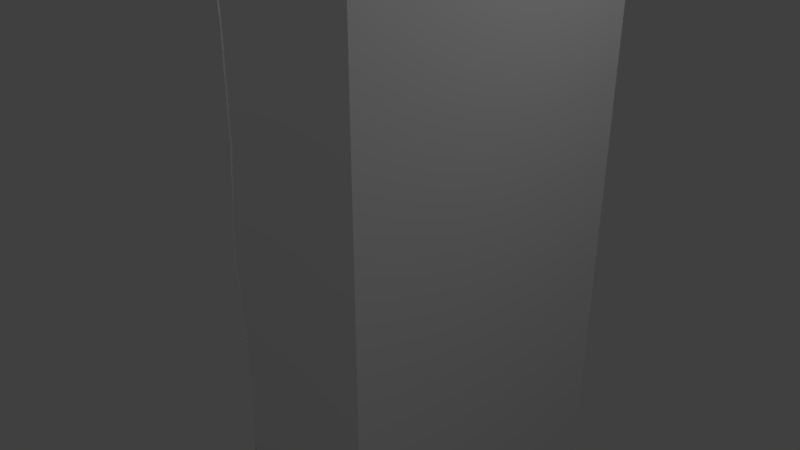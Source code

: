 # Source: Facade_CliffStandardWeighted.blend  (saved by Blender 2.78.0; exported with 4.5.12 LTS)
import bpy
from mathutils import Matrix  # noqa: F401  (used for matrix-valued properties, if any)

bpy.ops.wm.read_factory_settings(use_empty=True)
scene = bpy.context.scene
scene.name = 'Scene'

# ---- collections
col_collection_1 = bpy.data.collections.new('Collection 1'); scene.collection.children.link(col_collection_1)

# ---- world
world_world = bpy.data.worlds.new('World'); scene.world = world_world
world_world.color = (0.05088, 0.05088, 0.05088)
world_world.use_sun_shadow = False
world_world.sun_shadow_jitter_overblur = 0.0
world_world.cycles.sampling_method = 'MANUAL'

# ---- cameras
cam_camera = bpy.data.cameras.new('Camera')
cam_camera.clip_end = 100.0
cam_camera.lens = 35.0
cam_camera.sensor_width = 32.0
cam_camera.sensor_height = 18.0
cam_camera.ortho_scale = 7.314
cam_camera.dof.focus_distance = 0.0
cam_camera.dof.aperture_fstop = 128.0

# ---- lights
light_lamp_003 = bpy.data.lights.new('Lamp.003', 'POINT')
light_lamp_003.transmission_factor = 0.0
light_lamp_003.cutoff_distance = 30.0
light_lamp_003.use_shadow = False
light_lamp_003.energy = 100.0
light_lamp_003.shadow_buffer_clip_start = 1.001
light_lamp_003.shadow_soft_size = 0.1
light_lamp_003.shadow_maximum_resolution = 0.006
light_lamp_003.use_absolute_resolution = True
light_lamp_002 = bpy.data.lights.new('Lamp.002', 'POINT')
light_lamp_002.transmission_factor = 0.0
light_lamp_002.cutoff_distance = 30.0
light_lamp_002.energy = 100.0
light_lamp_002.shadow_buffer_clip_start = 1.001
light_lamp_002.shadow_soft_size = 0.1
light_lamp_002.shadow_maximum_resolution = 0.006
light_lamp_002.use_absolute_resolution = True
light_lamp_001 = bpy.data.lights.new('Lamp.001', 'POINT')
light_lamp_001.transmission_factor = 0.0
light_lamp_001.cutoff_distance = 30.0
light_lamp_001.energy = 100.0
light_lamp_001.shadow_buffer_clip_start = 1.001
light_lamp_001.shadow_soft_size = 0.1
light_lamp_001.shadow_maximum_resolution = 0.006
light_lamp_001.use_absolute_resolution = True
light_lamp = bpy.data.lights.new('Lamp', 'POINT')
light_lamp.transmission_factor = 0.0
light_lamp.cutoff_distance = 30.0
light_lamp.use_shadow = False
light_lamp.energy = 100.0
light_lamp.shadow_buffer_clip_start = 1.001
light_lamp.shadow_soft_size = 0.1
light_lamp.shadow_maximum_resolution = 0.006
light_lamp.use_absolute_resolution = True

# ---- meshes
me_plane_001 = bpy.data.meshes.new('Plane.001')
me_plane_001.from_pydata([(-0.02372, -2.0, -12.42), (0.05194, -2.0, -4.47), (-0.02371, 1.898e-07, -12.42), (0.05194, 1.898e-07, -4.47), (0.1845, -0.4984, -12.42), (-0.3042, -0.9963, -12.41), (0.2613, -1.494, -12.42), (-0.2916, -1.494, -4.467), (-0.2285, -0.9963, -4.467), (0.2602, -0.4984, -4.472), (-0.01111, -2.0, -11.09), (-0.129, -2.0, -9.767), (-0.0141, -2.0, -8.443), (0.02672, -2.0, -7.119), (-0.08095, -2.0, -5.793), (-0.09052, 1.898e-07, -5.793), (0.02672, 1.898e-07, -7.119), (-0.1177, 1.898e-07, -8.442), (-0.07013, 1.898e-07, -9.767), (-0.1755, 1.898e-07, -11.09), (-0.3207, -1.494, -5.791), (0.3117, -1.494, -7.122), (0.1889, -1.494, -8.445), (-0.1141, -1.494, -9.767), (0.542, -1.494, -11.1), (-0.2297, -0.9963, -5.792), (-0.2537, -0.9963, -7.116), (0.00201, -0.9963, -8.443), (0.2911, -0.9963, -9.771), (0.224, -0.9963, -11.09), (-0.0467, -0.4984, -5.794), (0.235, -0.4984, -7.121), (-0.1301, -0.4984, -8.442), (0.1367, -0.4984, -9.769), (-0.1832, -0.4984, -11.09), (0.1276, -2.0, 3.43), (0.1276, 1.898e-07, 3.43), (0.1375, -1.494, 3.43), (0.02673, -0.9963, 3.43), (0.1855, -0.4984, 3.43), (0.06454, -2.0, -3.146), (-0.05338, -2.0, -1.82), (0.06156, -2.0, -0.4966), (0.1024, -2.0, 0.8277), (-0.005304, -2.0, 2.153), (-0.01487, 1.898e-07, 2.154), (0.1024, 1.898e-07, 0.8277), (-0.042, 1.898e-07, -0.4956), (0.005517, 1.898e-07, -1.821), (-0.09987, 1.898e-07, -3.144), (-0.245, -1.494, 2.156), (0.3874, -1.494, 0.825), (0.2645, -1.494, -0.4985), (-0.03846, -1.494, -1.82), (-0.09407, -1.494, -3.144), (-0.154, -0.9963, 2.155), (-0.1781, -0.9963, 0.8304), (0.07766, -0.9963, -0.4967), (0.3668, -0.9963, -1.824), (-0.1378, -0.9963, -3.144), (0.02895, -0.4984, 2.153), (0.3106, -0.4984, 0.8257), (-0.05445, -0.4984, -0.4955), (0.2124, -0.4984, -1.823), (-0.1076, -0.4984, -3.144), (-0.02371, 2.0, -12.42), (0.05194, 2.0, -4.47), (0.1845, 0.4984, -12.42), (-0.3042, 0.9963, -12.41), (0.2613, 1.494, -12.42), (-0.2916, 1.494, -4.467), (-0.2285, 0.9963, -4.467), (0.2602, 0.4984, -4.472), (-0.01111, 2.0, -11.09), (-0.129, 2.0, -9.767), (-0.01409, 2.0, -8.443), (0.02672, 2.0, -7.119), (-0.08095, 2.0, -5.793), (-0.3207, 1.494, -5.791), (0.3117, 1.494, -7.122), (0.1889, 1.494, -8.445), (-0.1141, 1.494, -9.767), (0.542, 1.494, -11.1), (-0.2297, 0.9963, -5.792), (-0.2537, 0.9963, -7.116), (0.00201, 0.9963, -8.443), (0.2911, 0.9963, -9.771), (0.224, 0.9963, -11.09), (-0.0467, 0.4984, -5.794), (0.235, 0.4984, -7.121), (-0.1301, 0.4984, -8.442), (0.1367, 0.4984, -9.769), (-0.1832, 0.4984, -11.09), (0.1276, 2.0, 3.43), (0.1375, 1.494, 3.43), (0.02673, 0.9963, 3.43), (0.1855, 0.4984, 3.43), (0.06455, 2.0, -3.146), (-0.05338, 2.0, -1.82), (0.06156, 2.0, -0.4966), (0.1024, 2.0, 0.8277), (-0.005301, 2.0, 2.153), (-0.245, 1.494, 2.156), (0.3874, 1.494, 0.825), (0.2645, 1.494, -0.4985), (-0.03846, 1.494, -1.82), (-0.09407, 1.494, -3.144), (-0.154, 0.9963, 2.155), (-0.1781, 0.9963, 0.8304), (0.07766, 0.9963, -0.4967), (0.3668, 0.9963, -1.824), (-0.1378, 0.9963, -3.144), (0.02895, 0.4984, 2.153), (0.3106, 0.4984, 0.8257), (-0.05445, 0.4984, -0.4955), (0.2124, 0.4984, -1.823), (-0.1076, 0.4984, -3.144), (1.95, -1.494, -12.42), (1.95, -2.0, -12.42), (1.95, -2.0, -5.793), (1.95, -2.0, -4.47), (1.95, 1.898e-07, -12.42), (1.95, -0.4984, -12.42), (1.95, -0.9963, -12.41), (1.95, -2.0, -11.09), (1.95, -2.0, -9.767), (1.95, -2.0, -8.443), (1.95, -2.0, -7.119), (1.95, -2.0, 2.153), (1.95, -2.0, 3.43), (1.95, -0.4984, 3.43), (1.95, 1.898e-07, 3.43), (1.95, -1.494, 3.43), (1.95, -0.9963, 3.43), (1.95, -2.0, -3.146), (1.95, -2.0, -1.82), (1.95, -2.0, -0.4966), (1.95, -2.0, 0.8277), (1.95, 1.494, -12.42), (1.95, 2.0, -12.42), (1.95, 2.0, -5.793), (1.95, 2.0, -4.47), (1.95, 0.4984, -12.42), (1.95, 0.9963, -12.41), (1.95, 2.0, -11.09), (1.95, 2.0, -9.767), (1.95, 2.0, -8.443), (1.95, 2.0, -7.119), (1.95, 2.0, 2.153), (1.95, 2.0, 3.43), (1.95, 1.494, 3.43), (1.95, 0.9963, 3.43), (1.95, 0.4984, 3.43), (1.95, 2.0, -3.146), (1.95, 2.0, -1.82), (1.95, 2.0, -0.4966), (1.95, 2.0, 0.8277)], [], [(30, 3, 15), (1, 20, 14), (20, 8, 25), (8, 30, 25), (29, 4, 5), (29, 33, 34), (27, 33, 28), (26, 32, 27), (26, 30, 31), (6, 29, 5), (24, 28, 29), (23, 27, 28), (21, 27, 22), (20, 26, 21), (10, 6, 0), (10, 23, 24), (12, 23, 11), (13, 22, 12), (13, 20, 21), (34, 2, 4), (34, 18, 19), (32, 18, 33), (32, 16, 17), (30, 16, 31), (30, 9, 3), (1, 7, 20), (20, 7, 8), (8, 9, 30), (29, 34, 4), (29, 28, 33), (27, 32, 33), (26, 31, 32), (26, 25, 30), (6, 24, 29), (24, 23, 28), (23, 22, 27), (21, 26, 27), (20, 25, 26), (10, 24, 6), (10, 11, 23), (12, 22, 23), (13, 21, 22), (13, 14, 20), (34, 19, 2), (34, 33, 18), (32, 17, 18), (32, 31, 16), (30, 15, 16), (60, 36, 45), (35, 50, 44), (50, 38, 55), (38, 60, 55), (59, 9, 8), (59, 63, 64), (57, 63, 58), (56, 62, 57), (56, 60, 61), (7, 59, 8), (54, 58, 59), (53, 57, 58), (51, 57, 52), (50, 56, 51), (40, 7, 1), (40, 53, 54), (42, 53, 41), (43, 52, 42), (43, 50, 51), (64, 3, 9), (64, 48, 49), (62, 48, 63), (62, 46, 47), (60, 46, 61), (60, 39, 36), (35, 37, 50), (50, 37, 38), (38, 39, 60), (59, 64, 9), (59, 58, 63), (57, 62, 63), (56, 61, 62), (56, 55, 60), (7, 54, 59), (54, 53, 58), (53, 52, 57), (51, 56, 57), (50, 55, 56), (40, 54, 7), (40, 41, 53), (42, 52, 53), (43, 51, 52), (43, 44, 50), (64, 49, 3), (64, 63, 48), (62, 47, 48), (62, 61, 46), (60, 45, 46), (88, 15, 3), (66, 77, 78), (78, 83, 71), (71, 83, 88), (87, 68, 67), (87, 92, 91), (85, 86, 91), (84, 85, 90), (84, 89, 88), (69, 68, 87), (82, 87, 86), (81, 86, 85), (79, 80, 85), (78, 79, 84), (73, 65, 69), (73, 82, 81), (75, 74, 81), (76, 75, 80), (76, 79, 78), (92, 67, 2), (92, 19, 18), (90, 91, 18), (90, 17, 16), (88, 89, 16), (88, 3, 72), (66, 78, 70), (78, 71, 70), (71, 88, 72), (87, 67, 92), (87, 91, 86), (85, 91, 90), (84, 90, 89), (84, 88, 83), (69, 87, 82), (82, 86, 81), (81, 85, 80), (79, 85, 84), (78, 84, 83), (73, 69, 82), (73, 81, 74), (75, 81, 80), (76, 80, 79), (76, 78, 77), (92, 2, 19), (92, 18, 91), (90, 18, 17), (90, 16, 89), (88, 16, 15), (112, 45, 36), (93, 101, 102), (102, 107, 95), (95, 107, 112), (111, 71, 72), (111, 116, 115), (109, 110, 115), (108, 109, 114), (108, 113, 112), (70, 71, 111), (106, 111, 110), (105, 110, 109), (103, 104, 109), (102, 103, 108), (97, 66, 70), (97, 106, 105), (99, 98, 105), (100, 99, 104), (100, 103, 102), (116, 72, 3), (116, 49, 48), (114, 115, 48), (114, 47, 46), (112, 113, 46), (112, 36, 96), (93, 102, 94), (102, 95, 94), (95, 112, 96), (111, 72, 116), (111, 115, 110), (109, 115, 114), (108, 114, 113), (108, 112, 107), (70, 111, 106), (106, 110, 105), (105, 109, 104), (103, 109, 108), (102, 108, 107), (97, 70, 106), (97, 105, 98), (99, 105, 104), (100, 104, 103), (100, 102, 101), (116, 3, 49), (116, 48, 115), (114, 48, 47), (114, 46, 113), (112, 46, 45), (151, 152, 131, 130, 133, 132, 129, 128, 137, 136, 135, 134, 120, 119, 127, 126, 125, 124, 118, 117, 123, 122, 121, 142, 143, 138, 139, 144, 145, 146, 147, 140, 141, 153, 154, 155, 156, 148, 149, 150), (100, 101, 148, 156), (75, 76, 147, 146), (69, 65, 139, 138), (10, 0, 118, 124), (76, 77, 140, 147), (0, 6, 117, 118), (96, 36, 131, 152), (77, 66, 141, 140), (11, 10, 124, 125), (1, 14, 119, 120), (67, 68, 143, 142), (35, 44, 128, 129), (12, 11, 125, 126), (68, 69, 138, 143), (36, 39, 130, 131), (13, 12, 126, 127), (37, 35, 129, 132), (14, 13, 127, 119), (4, 2, 121, 122), (66, 97, 153, 141), (101, 93, 149, 148), (38, 37, 132, 133), (5, 4, 122, 123), (39, 38, 133, 130), (6, 5, 123, 117), (93, 94, 150, 149), (41, 40, 134, 135), (94, 95, 151, 150), (40, 1, 120, 134), (42, 41, 135, 136), (95, 96, 152, 151), (43, 42, 136, 137), (2, 67, 142, 121), (97, 98, 154, 153), (65, 73, 144, 139), (44, 43, 137, 128), (98, 99, 155, 154), (73, 74, 145, 144), (99, 100, 156, 155), (74, 75, 146, 145)])
me_plane_001.use_remesh_preserve_volume = False
me_plane_001.use_remesh_preserve_attributes = False
me_plane_001.use_mirror_vertex_groups = False
me_plane_001.update()
me_plane = bpy.data.meshes.new('Plane')
me_plane.from_pydata([(-0.05424, -2.0, -12.42), (0.02141, -2.0, -4.47), (-0.05424, 1.898e-07, -12.42), (0.02142, 1.898e-07, -4.47), (0.154, -0.4984, -12.42), (-0.3347, -0.9963, -12.41), (0.2308, -1.494, -12.42), (-0.3221, -1.494, -4.467), (-0.259, -0.9963, -4.467), (0.2297, -0.4984, -4.472), (-0.04163, -2.0, -11.09), (-0.1596, -2.0, -9.767), (-0.04462, -2.0, -8.443), (-0.003805, -2.0, -7.119), (-0.1115, -2.0, -5.793), (-0.121, 1.898e-07, -5.793), (-0.003803, 1.898e-07, -7.119), (-0.1482, 1.898e-07, -8.442), (-0.1007, 1.898e-07, -9.767), (-0.2061, 1.898e-07, -11.09), (-0.3512, -1.494, -5.791), (0.2812, -1.494, -7.122), (0.1583, -1.494, -8.445), (-0.1446, -1.494, -9.767), (0.5115, -1.494, -11.1), (-0.2602, -0.9963, -5.792), (-0.2842, -0.9963, -7.116), (-0.02852, -0.9963, -8.443), (0.2606, -0.9963, -9.771), (0.1935, -0.9963, -11.09), (-0.07722, -0.4984, -5.794), (0.2045, -0.4984, -7.121), (-0.1606, -0.4984, -8.442), (0.1062, -0.4984, -9.769), (-0.2137, -0.4984, -11.09), (0.09706, -2.0, 3.468), (0.09707, 1.898e-07, 3.468), (0.107, -1.494, 3.468), (-0.003797, -0.9963, 3.468), (0.155, -0.4984, 3.468), (0.03402, -2.0, -3.146), (-0.08391, -2.0, -1.82), (0.03103, -2.0, -0.4966), (0.07185, -2.0, 0.8277), (-0.03583, -2.0, 2.153), (-0.04539, 1.898e-07, 2.154), (0.07185, 1.898e-07, 0.8277), (-0.07253, 1.898e-07, -0.4956), (-0.02501, 1.898e-07, -1.821), (-0.1304, 1.898e-07, -3.144), (-0.2755, -1.494, 2.156), (0.3569, -1.494, 0.825), (0.234, -1.494, -0.4985), (-0.06899, -1.494, -1.82), (-0.1246, -1.494, -3.144), (-0.1845, -0.9963, 2.155), (-0.2086, -0.9963, 0.8304), (0.04713, -0.9963, -0.4967), (0.3362, -0.9963, -1.824), (-0.1684, -0.9963, -3.144), (-0.001572, -0.4984, 2.153), (0.2801, -0.4984, 0.8257), (-0.08498, -0.4984, -0.4955), (0.1819, -0.4984, -1.823), (-0.1381, -0.4984, -3.144), (1.963, -2.0, 3.468), (1.963, 3.093e-07, 3.468), (1.963, -1.494, 3.468), (1.963, -0.9963, 3.468), (1.963, -0.4984, 3.468), (-0.05424, 2.0, -12.42), (0.02142, 2.0, -4.47), (0.154, 0.4984, -12.42), (-0.3347, 0.9963, -12.41), (0.2308, 1.494, -12.42), (-0.3221, 1.494, -4.467), (-0.259, 0.9963, -4.467), (0.2297, 0.4984, -4.472), (-0.04163, 2.0, -11.09), (-0.1596, 2.0, -9.767), (-0.04462, 2.0, -8.443), (-0.003803, 2.0, -7.119), (-0.1115, 2.0, -5.793), (-0.3512, 1.494, -5.791), (0.2812, 1.494, -7.122), (0.1583, 1.494, -8.445), (-0.1446, 1.494, -9.767), (0.5115, 1.494, -11.1), (-0.2602, 0.9963, -5.792), (-0.2842, 0.9963, -7.116), (-0.02852, 0.9963, -8.443), (0.2606, 0.9963, -9.771), (0.1935, 0.9963, -11.09), (-0.07722, 0.4984, -5.794), (0.2045, 0.4984, -7.121), (-0.1606, 0.4984, -8.442), (0.1062, 0.4984, -9.769), (-0.2137, 0.4984, -11.09), (0.09707, 2.0, 3.468), (0.107, 1.494, 3.468), (-0.003797, 0.9963, 3.468), (0.155, 0.4984, 3.468), (0.03402, 2.0, -3.146), (-0.0839, 2.0, -1.82), (0.03103, 2.0, -0.4966), (0.07185, 2.0, 0.8277), (-0.03583, 2.0, 2.153), (-0.2755, 1.494, 2.156), (0.3569, 1.494, 0.825), (0.234, 1.494, -0.4985), (-0.06899, 1.494, -1.82), (-0.1246, 1.494, -3.144), (-0.1845, 0.9963, 2.155), (-0.2086, 0.9963, 0.8304), (0.04713, 0.9963, -0.4967), (0.3362, 0.9963, -1.824), (-0.1684, 0.9963, -3.144), (-0.001572, 0.4984, 2.153), (0.2801, 0.4984, 0.8257), (-0.08498, 0.4984, -0.4955), (0.1819, 0.4984, -1.823), (-0.1381, 0.4984, -3.144), (1.963, 2.0, 3.468), (1.963, 1.494, 3.468), (1.963, 0.9963, 3.468), (1.963, 0.4984, 3.468)], [], [(30, 3, 15), (1, 20, 14), (20, 8, 25), (8, 30, 25), (29, 4, 5), (29, 33, 34), (27, 33, 28), (26, 32, 27), (26, 30, 31), (6, 29, 5), (24, 28, 29), (23, 27, 28), (21, 27, 22), (20, 26, 21), (10, 6, 0), (10, 23, 24), (12, 23, 11), (13, 22, 12), (13, 20, 21), (34, 2, 4), (34, 18, 19), (32, 18, 33), (32, 16, 17), (30, 16, 31), (30, 9, 3), (1, 7, 20), (20, 7, 8), (8, 9, 30), (29, 34, 4), (29, 28, 33), (27, 32, 33), (26, 31, 32), (26, 25, 30), (6, 24, 29), (24, 23, 28), (23, 22, 27), (21, 26, 27), (20, 25, 26), (10, 24, 6), (10, 11, 23), (12, 22, 23), (13, 21, 22), (13, 14, 20), (34, 19, 2), (34, 33, 18), (32, 17, 18), (32, 31, 16), (30, 15, 16), (60, 36, 45), (35, 50, 44), (50, 38, 55), (38, 60, 55), (59, 9, 8), (59, 63, 64), (57, 63, 58), (56, 62, 57), (56, 60, 61), (7, 59, 8), (54, 58, 59), (53, 57, 58), (51, 57, 52), (50, 56, 51), (40, 7, 1), (40, 53, 54), (42, 53, 41), (43, 52, 42), (43, 50, 51), (64, 3, 9), (64, 48, 49), (62, 48, 63), (62, 46, 47), (60, 46, 61), (60, 39, 36), (35, 37, 50), (50, 37, 38), (38, 39, 60), (59, 64, 9), (59, 58, 63), (57, 62, 63), (56, 61, 62), (56, 55, 60), (7, 54, 59), (54, 53, 58), (53, 52, 57), (51, 56, 57), (50, 55, 56), (40, 54, 7), (40, 41, 53), (42, 52, 53), (43, 51, 52), (43, 44, 50), (64, 49, 3), (64, 63, 48), (62, 47, 48), (62, 61, 46), (60, 45, 46), (67, 37, 35, 65), (38, 37, 67, 68), (39, 38, 68, 69), (36, 39, 69, 66), (93, 15, 3), (71, 82, 83), (83, 88, 76), (76, 88, 93), (92, 73, 72), (92, 97, 96), (90, 91, 96), (89, 90, 95), (89, 94, 93), (74, 73, 92), (87, 92, 91), (86, 91, 90), (84, 85, 90), (83, 84, 89), (78, 70, 74), (78, 87, 86), (80, 79, 86), (81, 80, 85), (81, 84, 83), (97, 72, 2), (97, 19, 18), (95, 96, 18), (95, 17, 16), (93, 94, 16), (93, 3, 77), (71, 83, 75), (83, 76, 75), (76, 93, 77), (92, 72, 97), (92, 96, 91), (90, 96, 95), (89, 95, 94), (89, 93, 88), (74, 92, 87), (87, 91, 86), (86, 90, 85), (84, 90, 89), (83, 89, 88), (78, 74, 87), (78, 86, 79), (80, 86, 85), (81, 85, 84), (81, 83, 82), (97, 2, 19), (97, 18, 96), (95, 18, 17), (95, 16, 94), (93, 16, 15), (117, 45, 36), (98, 106, 107), (107, 112, 100), (100, 112, 117), (116, 76, 77), (116, 121, 120), (114, 115, 120), (113, 114, 119), (113, 118, 117), (75, 76, 116), (111, 116, 115), (110, 115, 114), (108, 109, 114), (107, 108, 113), (102, 71, 75), (102, 111, 110), (104, 103, 110), (105, 104, 109), (105, 108, 107), (121, 77, 3), (121, 49, 48), (119, 120, 48), (119, 47, 46), (117, 118, 46), (117, 36, 101), (98, 107, 99), (107, 100, 99), (100, 117, 101), (116, 77, 121), (116, 120, 115), (114, 120, 119), (113, 119, 118), (113, 117, 112), (75, 116, 111), (111, 115, 110), (110, 114, 109), (108, 114, 113), (107, 113, 112), (102, 75, 111), (102, 110, 103), (104, 110, 109), (105, 109, 108), (105, 107, 106), (121, 3, 49), (121, 48, 120), (119, 48, 47), (119, 46, 118), (117, 46, 45), (123, 122, 98, 99), (100, 124, 123, 99), (101, 125, 124, 100), (36, 66, 125, 101)])
me_plane.use_remesh_preserve_volume = False
me_plane.use_remesh_preserve_attributes = False
me_plane.use_mirror_vertex_groups = False
me_plane.update()
arm_armature = bpy.data.armatures.new('Armature')  # bones are not reproduced

# ---- objects
ob_armature = bpy.data.objects.new('Armature', arm_armature)
ob_shadowcaster = bpy.data.objects.new('ShadowCaster', me_plane_001)
ob_plane = bpy.data.objects.new('Plane', me_plane)
ob_lamp_003 = bpy.data.objects.new('Lamp.003', light_lamp_003)
ob_lamp_002 = bpy.data.objects.new('Lamp.002', light_lamp_002)
ob_lamp_001 = bpy.data.objects.new('Lamp.001', light_lamp_001)
ob_lamp = bpy.data.objects.new('Lamp', light_lamp)
ob_camera = bpy.data.objects.new('Camera', cam_camera)

# ---- transforms, parenting, visibility, modifiers, constraints
ob_armature.location = (0.2378, -2.0, 9.567)
ob_armature.lineart.crease_threshold = 0.0
ob_shadowcaster.parent = ob_armature
ob_shadowcaster.matrix_parent_inverse = Matrix(((1.0, 0.0, 0.0, -0.2378), (0.0, 1.0, 0.0, 2.0), (0.0, 0.0, 1.0, -9.567), (0.0, 0.0, 0.0, 1.0)))
ob_shadowcaster.location = (0.1336, 0.0, 6.111)
ob_shadowcaster.lineart.crease_threshold = 0.0
_vg = ob_shadowcaster.vertex_groups.new(name='Bone')
for _i, _w in zip([0, 1, 2, 3, 4, 5, 6, 7, 8, 9, 10, 11, 12, 13, 14, 15, 16, 17, 18, 19, 20, 21, 22, 23, 24, 25, 26, 27, 28, 29, 30, 31, 32, 33, 34, 35, 36, 37, 38, 39, 40, 41, 42, 43, 44, 45, 46, 47, 48, 49, 50, 51, 52, 53, 54, 55, 56, 57, 58, 59, 60, 61, 62, 63, 64, 65, 66, 67, 68, 69, 70, 71, 72, 73, 74, 75, 76, 77, 78, 79, 80, 81, 82, 83, 84, 85, 86, 87, 88, 89, 90, 91, 92, 94, 95, 96, 97, 98, 99, 100, 102, 103, 104, 105, 106, 107, 108, 109, 110, 111, 112, 113, 114, 115, 116, 117, 121, 122, 123, 138, 142, 143], [1.0, 1.0, 0.5, 0.5, 0.625, 0.75, 0.875, 0.875, 0.75, 0.625, 1.0, 1.0, 1.0, 1.0, 1.0, 0.5, 0.5, 0.5, 0.5, 0.5, 0.875, 0.875, 0.875, 0.875, 0.875, 0.75, 0.75, 0.75, 0.75, 0.75, 0.625, 0.625, 0.625, 0.625, 0.625, 1.0, 0.5, 0.875, 0.75, 0.625, 1.0, 1.0, 1.0, 1.0, 1.0, 0.5, 0.5, 0.5, 0.5, 0.5, 0.875, 0.875, 0.875, 0.875, 0.875, 0.75, 0.75, 0.75, 0.75, 0.75, 0.625, 0.625, 0.625, 0.625, 0.625, 0.07122, 0.08601, 0.375, 0.25, 0.125, 0.125, 0.25, 0.375, 0.07142, 0.07237, 0.07398, 0.07647, 0.08047, 0.125, 0.125, 0.125, 0.125, 0.125, 0.25, 0.25, 0.25, 0.25, 0.25, 0.375, 0.375, 0.375, 0.375, 0.375, 0.125, 0.25, 0.375, 0.09265, 0.09809, 0.09949, 0.08811, 0.125, 0.125, 0.125, 0.125, 0.125, 0.25, 0.25, 0.25, 0.25, 0.25, 0.375, 0.375, 0.375, 0.375, 0.375, 0.875, 0.5, 0.625, 0.75, 0.125, 0.375, 0.25]): _vg.add([_i], _w, 'REPLACE')
_vg = ob_shadowcaster.vertex_groups.new(name='Bone.001')
for _i, _w in zip([0, 1, 2, 3, 4, 5, 6, 7, 8, 9, 10, 11, 12, 13, 14, 15, 16, 17, 18, 19, 20, 21, 22, 23, 24, 25, 26, 27, 28, 29, 30, 31, 32, 33, 34, 36, 37, 38, 39, 40, 41, 42, 43, 44, 45, 46, 47, 48, 49, 50, 51, 52, 53, 54, 55, 56, 57, 58, 59, 60, 61, 62, 63, 64, 65, 66, 67, 68, 69, 70, 71, 72, 73, 74, 75, 76, 77, 78, 79, 80, 81, 82, 83, 84, 85, 86, 87, 88, 89, 90, 91, 92, 93, 94, 95, 96, 97, 98, 99, 100, 101, 102, 103, 104, 105, 106, 107, 108, 109, 110, 111, 112, 113, 114, 115, 116, 117, 121, 122, 123, 138, 142, 143], [0.0, 0.0, 0.5, 0.5, 0.375, 0.25, 0.125, 0.125, 0.25, 0.375, 0.0, 0.0, 0.0, 0.0, 0.0, 0.5, 0.5, 0.5, 0.5, 0.5, 0.125, 0.125, 0.125, 0.125, 0.125, 0.25, 0.25, 0.25, 0.25, 0.25, 0.375, 0.375, 0.375, 0.375, 0.375, 0.5, 0.125, 0.25, 0.375, 0.0, 0.0, 0.0, 0.0, 0.0, 0.5, 0.5, 0.5, 0.5, 0.5, 0.125, 0.125, 0.125, 0.125, 0.125, 0.25, 0.25, 0.25, 0.25, 0.25, 0.375, 0.375, 0.375, 0.375, 0.375, 1.0, 1.0, 0.625, 0.75, 0.875, 0.875, 0.75, 0.625, 1.0, 0.07265, 1.0, 1.0, 1.0, 0.875, 0.875, 0.875, 0.875, 0.875, 0.75, 0.75, 0.75, 0.75, 0.75, 0.625, 0.625, 0.625, 0.625, 0.625, 1.0, 0.875, 0.75, 0.625, 1.0, 1.0, 1.0, 1.0, 1.0, 0.875, 0.875, 0.875, 0.875, 0.875, 0.75, 0.75, 0.75, 0.75, 0.75, 0.625, 0.625, 0.625, 0.625, 0.625, 0.125, 0.5, 0.375, 0.25, 0.875, 0.625, 0.75]): _vg.add([_i], _w, 'REPLACE')
_vg = ob_shadowcaster.vertex_groups.new(name='Bone.002')
for _i, _w in zip([0, 1, 2, 3, 4, 5, 6, 7, 8, 9, 10, 11, 12, 13, 14, 15, 16, 17, 18, 19, 20, 21, 22, 23, 24, 25, 26, 27, 28, 29, 30, 31, 32, 33, 34, 40, 41, 42, 43, 44, 45, 46, 47, 48, 49, 50, 51, 52, 53, 54, 55, 56, 57, 58, 59, 60, 61, 62, 63, 64, 65, 66, 67, 68, 69, 70, 71, 72, 73, 74, 75, 76, 77, 78, 79, 80, 81, 82, 83, 84, 85, 86, 87, 88, 89, 90, 91, 92, 97, 98, 99, 100, 102, 103, 104, 105, 106, 107, 108, 109, 110, 111, 112, 113, 114, 115, 116, 117, 118, 119, 120, 121, 122, 123, 124, 125, 126, 127, 128, 129, 130, 131, 132, 133, 134, 135, 136, 137, 138, 142, 143, 150, 151, 152], [0.0, 0.0, 0.0, 0.0, 0.0, 0.0, 0.0, 0.0, 0.0, 0.0, 0.0, 0.0, 0.0, 0.0, 0.0, 0.0, 0.0, 0.0, 0.0, 0.0, 0.0, 0.0, 0.0, 0.0, 0.0, 0.0, 0.0, 0.0, 0.0, 0.0, 0.0, 0.0, 0.0, 0.0, 0.0, 0.0, 0.0, 0.0, 0.0, 0.0, 0.0, 0.0, 0.0, 0.0, 0.0, 0.0, 0.0, 0.0, 0.0, 0.0, 0.0, 0.0, 0.0, 0.0, 0.0, 0.0, 0.0, 0.0, 0.0, 0.0, 0.4261, 0.3892, 0.0, 0.0, 0.0, 0.0, 0.0, 0.0, 0.4244, 0.4224, 0.418, 0.4092, 0.4028, 0.0, 0.0, 0.0, 0.0, 0.0, 0.0, 0.0, 0.0, 0.0, 0.0, 0.0, 0.0, 0.0, 0.0, 0.0, 0.3639, 0.3227, 0.2624, 0.1791, 0.0, 0.0, 0.0, 0.0, 0.0, 0.0, 0.0, 0.0, 0.0, 0.0, 0.0, 0.0, 0.0, 0.0, 0.0, 0.875, 1.0, 1.0, 1.0, 0.5, 0.625, 0.75, 1.0, 1.0, 1.0, 1.0, 1.0, 1.0, 0.625, 0.5, 0.875, 0.75, 1.0, 1.0, 1.0, 1.0, 0.125, 0.375, 0.25, 0.125, 0.25, 0.375]): _vg.add([_i], _w, 'REPLACE')
_vg = ob_shadowcaster.vertex_groups.new(name='Bone.003')
for _i, _w in zip([0, 1, 2, 3, 4, 5, 6, 7, 8, 9, 10, 11, 12, 13, 14, 15, 16, 17, 18, 19, 20, 21, 22, 23, 24, 25, 26, 27, 28, 29, 30, 31, 32, 33, 34, 40, 41, 42, 43, 44, 45, 46, 47, 48, 49, 50, 51, 52, 53, 54, 55, 56, 57, 58, 59, 60, 61, 62, 63, 64, 65, 66, 67, 68, 69, 70, 71, 72, 73, 74, 75, 76, 77, 78, 79, 80, 81, 82, 83, 84, 85, 86, 87, 88, 89, 90, 91, 92, 97, 98, 99, 100, 102, 103, 104, 105, 106, 107, 108, 109, 110, 111, 112, 113, 114, 115, 116, 117, 121, 122, 123, 130, 131, 132, 133, 138, 139, 140, 141, 142, 143, 144, 145, 146, 147, 148, 149, 150, 151, 152, 153, 154, 155, 156], [0.0, 0.0, 0.0, 0.0, 0.0, 0.0, 0.0, 0.0, 0.0, 0.0, 0.0, 0.0, 0.0, 0.0, 0.0, 0.0, 0.0, 0.0, 0.0, 0.0, 0.0, 0.0, 0.0, 0.0, 0.0, 0.0, 0.0, 0.0, 0.0, 0.0, 0.0, 0.0, 0.0, 0.0, 0.0, 0.0, 0.0, 0.0, 0.0, 0.0, 0.0, 0.0, 0.0, 0.0, 0.0, 0.0, 0.0, 0.0, 0.0, 0.0, 0.0, 0.0, 0.0, 0.0, 0.0, 0.0, 0.0, 0.0, 0.0, 0.0, 0.4314, 0.4315, 0.0, 0.0, 0.0, 0.0, 0.0, 0.0, 0.4326, 0.4326, 0.4334, 0.4364, 0.4332, 0.0, 0.0, 0.0, 0.0, 0.0, 0.0, 0.0, 0.0, 0.0, 0.0, 0.0, 0.0, 0.0, 0.0, 0.0, 0.4346, 0.4411, 0.4418, 0.4087, 0.0, 0.0, 0.0, 0.0, 0.0, 0.0, 0.0, 0.0, 0.0, 0.0, 0.0, 0.0, 0.0, 0.0, 0.0, 0.125, 0.5, 0.375, 0.25, 0.375, 0.5, 0.125, 0.25, 0.875, 1.0, 1.0, 1.0, 0.625, 0.75, 1.0, 1.0, 1.0, 1.0, 1.0, 1.0, 0.875, 0.75, 0.625, 1.0, 1.0, 1.0, 1.0]): _vg.add([_i], _w, 'REPLACE')
_m = ob_shadowcaster.modifiers.new('Armature', 'ARMATURE')
_m.object = ob_armature
ob_plane.parent = ob_armature
ob_plane.matrix_parent_inverse = Matrix(((1.0, 0.0, 0.0, -0.2378), (0.0, 1.0, 0.0, 2.0), (0.0, 0.0, 1.0, -9.567), (0.0, 0.0, 0.0, 1.0)))
ob_plane.location = (0.1336, 0.0, 6.111)
ob_plane.lineart.crease_threshold = 0.0
_vg = ob_plane.vertex_groups.new(name='Bone')
for _i, _w in zip([0, 1, 2, 3, 4, 5, 6, 7, 8, 9, 10, 11, 12, 13, 14, 15, 16, 17, 18, 19, 20, 21, 22, 23, 24, 25, 26, 27, 28, 29, 30, 31, 32, 33, 34, 35, 36, 37, 38, 39, 40, 41, 42, 43, 44, 45, 46, 47, 48, 49, 50, 51, 52, 53, 54, 55, 56, 57, 58, 59, 60, 61, 62, 63, 64, 70, 71, 72, 73, 74, 75, 76, 77, 78, 79, 80, 81, 82, 83, 84, 85, 86, 87, 88, 89, 90, 91, 92, 93, 94, 95, 96, 97, 99, 100, 101, 102, 103, 104, 105, 107, 108, 109, 110, 111, 112, 113, 114, 115, 116, 117, 118, 119, 120, 121], [1.0, 1.0, 0.5, 0.5, 0.625, 0.75, 0.875, 0.875, 0.75, 0.625, 1.0, 1.0, 1.0, 1.0, 1.0, 0.5, 0.5, 0.5, 0.5, 0.5, 0.875, 0.875, 0.875, 0.875, 0.875, 0.75, 0.75, 0.75, 0.75, 0.75, 0.625, 0.625, 0.625, 0.625, 0.625, 1.0, 0.5, 0.875, 0.75, 0.625, 1.0, 1.0, 1.0, 1.0, 1.0, 0.5, 0.5, 0.5, 0.5, 0.5, 0.875, 0.875, 0.875, 0.875, 0.875, 0.75, 0.75, 0.75, 0.75, 0.75, 0.625, 0.625, 0.625, 0.625, 0.625, 0.07122, 0.08601, 0.375, 0.25, 0.125, 0.125, 0.25, 0.375, 0.07142, 0.07237, 0.07398, 0.07647, 0.08047, 0.125, 0.125, 0.125, 0.125, 0.125, 0.25, 0.25, 0.25, 0.25, 0.25, 0.375, 0.375, 0.375, 0.375, 0.375, 0.125, 0.25, 0.375, 0.09265, 0.09809, 0.09949, 0.08811, 0.125, 0.125, 0.125, 0.125, 0.125, 0.25, 0.25, 0.25, 0.25, 0.25, 0.375, 0.375, 0.375, 0.375, 0.375]): _vg.add([_i], _w, 'REPLACE')
_vg = ob_plane.vertex_groups.new(name='Bone.001')
for _i, _w in zip([0, 1, 2, 3, 4, 5, 6, 7, 8, 9, 10, 11, 12, 13, 14, 15, 16, 17, 18, 19, 20, 21, 22, 23, 24, 25, 26, 27, 28, 29, 30, 31, 32, 33, 34, 36, 37, 38, 39, 40, 41, 42, 43, 44, 45, 46, 47, 48, 49, 50, 51, 52, 53, 54, 55, 56, 57, 58, 59, 60, 61, 62, 63, 64, 70, 71, 72, 73, 74, 75, 76, 77, 78, 79, 80, 81, 82, 83, 84, 85, 86, 87, 88, 89, 90, 91, 92, 93, 94, 95, 96, 97, 98, 99, 100, 101, 102, 103, 104, 105, 106, 107, 108, 109, 110, 111, 112, 113, 114, 115, 116, 117, 118, 119, 120, 121], [0.0, 0.0, 0.5, 0.5, 0.375, 0.25, 0.125, 0.125, 0.25, 0.375, 0.0, 0.0, 0.0, 0.0, 0.0, 0.5, 0.5, 0.5, 0.5, 0.5, 0.125, 0.125, 0.125, 0.125, 0.125, 0.25, 0.25, 0.25, 0.25, 0.25, 0.375, 0.375, 0.375, 0.375, 0.375, 0.5, 0.125, 0.25, 0.375, 0.0, 0.0, 0.0, 0.0, 0.0, 0.5, 0.5, 0.5, 0.5, 0.5, 0.125, 0.125, 0.125, 0.125, 0.125, 0.25, 0.25, 0.25, 0.25, 0.25, 0.375, 0.375, 0.375, 0.375, 0.375, 1.0, 1.0, 0.625, 0.75, 0.875, 0.875, 0.75, 0.625, 1.0, 0.07265, 1.0, 1.0, 1.0, 0.875, 0.875, 0.875, 0.875, 0.875, 0.75, 0.75, 0.75, 0.75, 0.75, 0.625, 0.625, 0.625, 0.625, 0.625, 1.0, 0.875, 0.75, 0.625, 1.0, 1.0, 1.0, 1.0, 1.0, 0.875, 0.875, 0.875, 0.875, 0.875, 0.75, 0.75, 0.75, 0.75, 0.75, 0.625, 0.625, 0.625, 0.625, 0.625]): _vg.add([_i], _w, 'REPLACE')
_vg = ob_plane.vertex_groups.new(name='Bone.002')
for _i, _w in zip([0, 1, 2, 3, 4, 5, 6, 7, 8, 9, 10, 11, 12, 13, 14, 15, 16, 17, 18, 19, 20, 21, 22, 23, 24, 25, 26, 27, 28, 29, 30, 31, 32, 33, 34, 40, 41, 42, 43, 44, 45, 46, 47, 48, 49, 50, 51, 52, 53, 54, 55, 56, 57, 58, 59, 60, 61, 62, 63, 64, 65, 66, 67, 68, 69, 70, 71, 72, 73, 74, 75, 76, 77, 78, 79, 80, 81, 82, 83, 84, 85, 86, 87, 88, 89, 90, 91, 92, 93, 94, 95, 96, 97, 102, 103, 104, 105, 107, 108, 109, 110, 111, 112, 113, 114, 115, 116, 117, 118, 119, 120, 121, 123, 124, 125], [0.0, 0.0, 0.0, 0.0, 0.0, 0.0, 0.0, 0.0, 0.0, 0.0, 0.0, 0.0, 0.0, 0.0, 0.0, 0.0, 0.0, 0.0, 0.0, 0.0, 0.0, 0.0, 0.0, 0.0, 0.0, 0.0, 0.0, 0.0, 0.0, 0.0, 0.0, 0.0, 0.0, 0.0, 0.0, 0.0, 0.0, 0.0, 0.0, 0.0, 0.0, 0.0, 0.0, 0.0, 0.0, 0.0, 0.0, 0.0, 0.0, 0.0, 0.0, 0.0, 0.0, 0.0, 0.0, 0.0, 0.0, 0.0, 0.0, 0.0, 1.0, 0.5, 0.875, 0.75, 0.625, 0.4261, 0.3892, 0.0, 0.0, 0.0, 0.0, 0.0, 0.0, 0.4244, 0.4224, 0.418, 0.4092, 0.4028, 0.0, 0.0, 0.0, 0.0, 0.0, 0.0, 0.0, 0.0, 0.0, 0.0, 0.0, 0.0, 0.0, 0.0, 0.0, 0.3639, 0.3227, 0.2624, 0.1791, 0.0, 0.0, 0.0, 0.0, 0.0, 0.0, 0.0, 0.0, 0.0, 0.0, 0.0, 0.0, 0.0, 0.0, 0.0, 0.125, 0.25, 0.375]): _vg.add([_i], _w, 'REPLACE')
_vg = ob_plane.vertex_groups.new(name='Bone.003')
for _i, _w in zip([0, 1, 2, 3, 4, 5, 6, 7, 8, 9, 10, 11, 12, 13, 14, 15, 16, 17, 18, 19, 20, 21, 22, 23, 24, 25, 26, 27, 28, 29, 30, 31, 32, 33, 34, 40, 41, 42, 43, 44, 45, 46, 47, 48, 49, 50, 51, 52, 53, 54, 55, 56, 57, 58, 59, 60, 61, 62, 63, 64, 66, 67, 68, 69, 70, 71, 72, 73, 74, 75, 76, 77, 78, 79, 80, 81, 82, 83, 84, 85, 86, 87, 88, 89, 90, 91, 92, 93, 94, 95, 96, 97, 102, 103, 104, 105, 107, 108, 109, 110, 111, 112, 113, 114, 115, 116, 117, 118, 119, 120, 121, 122, 123, 124, 125], [0.0, 0.0, 0.0, 0.0, 0.0, 0.0, 0.0, 0.0, 0.0, 0.0, 0.0, 0.0, 0.0, 0.0, 0.0, 0.0, 0.0, 0.0, 0.0, 0.0, 0.0, 0.0, 0.0, 0.0, 0.0, 0.0, 0.0, 0.0, 0.0, 0.0, 0.0, 0.0, 0.0, 0.0, 0.0, 0.0, 0.0, 0.0, 0.0, 0.0, 0.0, 0.0, 0.0, 0.0, 0.0, 0.0, 0.0, 0.0, 0.0, 0.0, 0.0, 0.0, 0.0, 0.0, 0.0, 0.0, 0.0, 0.0, 0.0, 0.0, 0.5, 0.125, 0.25, 0.375, 0.4314, 0.4315, 0.0, 0.0, 0.0, 0.0, 0.0, 0.0, 0.4326, 0.4326, 0.4334, 0.4364, 0.4332, 0.0, 0.0, 0.0, 0.0, 0.0, 0.0, 0.0, 0.0, 0.0, 0.0, 0.0, 0.0, 0.0, 0.0, 0.0, 0.4346, 0.4411, 0.4418, 0.4087, 0.0, 0.0, 0.0, 0.0, 0.0, 0.0, 0.0, 0.0, 0.0, 0.0, 0.0, 0.0, 0.0, 0.0, 0.0, 1.0, 0.875, 0.75, 0.625]): _vg.add([_i], _w, 'REPLACE')
_m = ob_plane.modifiers.new('Armature', 'ARMATURE')
_m.object = ob_armature
ob_lamp_003.location = (10.02, -11.75, 7.035)
ob_lamp_003.rotation_euler = (0.6503, 0.05522, 1.866)
ob_lamp_003.lock_rotations_4d = False
ob_lamp_003.empty_display_type = 'ARROWS'
ob_lamp_003.color = (0.0, 0.0, 0.0, 0.0)
ob_lamp_003.lineart.crease_threshold = 0.0
ob_lamp_002.location = (-7.416, 6.566, -0.1908)
ob_lamp_002.rotation_euler = (0.6503, 0.05522, 1.866)
ob_lamp_002.lock_rotations_4d = False
ob_lamp_002.empty_display_type = 'ARROWS'
ob_lamp_002.color = (0.0, 0.0, 0.0, 0.0)
ob_lamp_002.lineart.crease_threshold = 0.0
ob_lamp_001.location = (-7.416, -4.561, 8.07)
ob_lamp_001.rotation_euler = (0.6503, 0.05522, 1.866)
ob_lamp_001.lock_rotations_4d = False
ob_lamp_001.empty_display_type = 'ARROWS'
ob_lamp_001.color = (0.0, 0.0, 0.0, 0.0)
ob_lamp_001.lineart.crease_threshold = 0.0
ob_lamp.location = (5.902, 1.005, 5.904)
ob_lamp.rotation_euler = (0.6503, 0.05522, 1.866)
ob_lamp.lock_rotations_4d = False
ob_lamp.empty_display_type = 'ARROWS'
ob_lamp.color = (0.0, 0.0, 0.0, 0.0)
ob_lamp.lineart.crease_threshold = 0.0
ob_camera.location = (7.481, -6.508, 4.934)
ob_camera.rotation_euler = (1.109, 0.0, 0.8149)
ob_camera.lock_rotations_4d = False
ob_camera.empty_display_type = 'ARROWS'
ob_camera.color = (0.0, 0.0, 0.0, 0.0)
ob_camera.display_type = 'WIRE'
ob_camera.lineart.crease_threshold = 0.0

# ---- collection membership
col_collection_1.objects.link(ob_armature)
col_collection_1.objects.link(ob_shadowcaster)
col_collection_1.objects.link(ob_plane)
col_collection_1.objects.link(ob_lamp_003)
col_collection_1.objects.link(ob_lamp_002)
col_collection_1.objects.link(ob_lamp_001)
col_collection_1.objects.link(ob_lamp)
col_collection_1.objects.link(ob_camera)

# ---- scene / render settings (as saved in the file)
scene.camera = ob_camera
scene.frame_start = 1; scene.frame_end = 250; scene.frame_set(0)
scene.render.engine = 'BLENDER_EEVEE_NEXT'
scene.render.image_settings.color_depth = '16'
scene.render.dither_intensity = 0.0
scene.render.film_transparent = True
scene.cycles.use_denoising = False
scene.cycles.samples = 128
scene.cycles.sampling_pattern = 'TABULATED_SOBOL'
scene.cycles.light_sampling_threshold = 0.0
scene.cycles.use_adaptive_sampling = False
scene.cycles.use_light_tree = False
scene.cycles.blur_glossy = 0.0
scene.cycles.sample_clamp_indirect = 0.0
scene.view_settings.view_transform = 'Standard'
bpy.context.view_layer.update()

